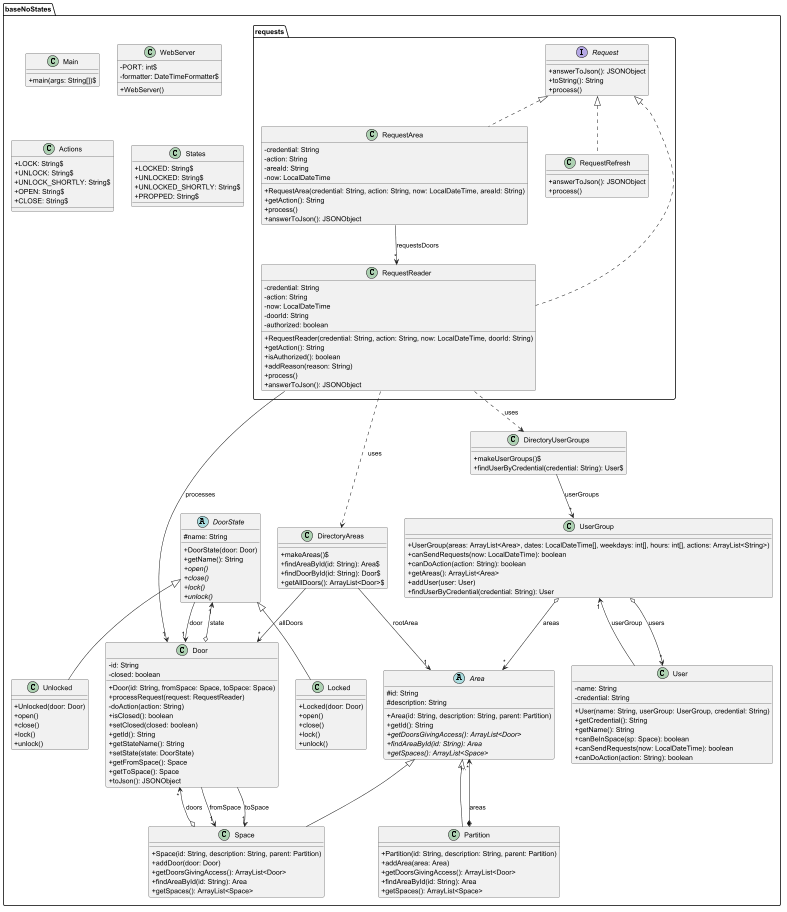

The diagram above was rendered by PlantUML. Its source (embedded in the PNG):
@startuml
skinparam classAttributeIconSize 0

package baseNoStates {

  class Main {
    + main(args: String[])$
  }

  class WebServer {
    - PORT: int$
    - formatter: DateTimeFormatter$
    + WebServer()
  }

  class Actions {
    + LOCK: String$
    + UNLOCK: String$
    + UNLOCK_SHORTLY: String$
    + OPEN: String$
    + CLOSE: String$
  }

  class States {
    + LOCKED: String$
    + UNLOCKED: String$
    + UNLOCKED_SHORTLY: String$
    + PROPPED: String$
  }

  abstract class DoorState {
    # name: String
    + DoorState(door: Door)
    + getName(): String
    {abstract} + open()
    {abstract} + close()
    {abstract} + lock()
    {abstract} + unlock()
  }

  class Unlocked extends DoorState {
    + Unlocked(door: Door)
    + open()
    + close()
    + lock()
    + unlock()
  }

  class Locked extends DoorState {
    + Locked(door: Door)
    + open()
    + close()
    + lock()
    + unlock()
  }

  class Door {
    - id: String
    - closed: boolean
    + Door(id: String, fromSpace: Space, toSpace: Space)
    + processRequest(request: RequestReader)
    - doAction(action: String)
    + isClosed(): boolean
    + setClosed(closed: boolean)
    + getId(): String
    + getStateName(): String
    + setState(state: DoorState)
    + getFromSpace(): Space
    + getToSpace(): Space
    + toJson(): JSONObject
  }

  abstract class Area {
    # id: String
    # description: String
    + Area(id: String, description: String, parent: Partition)
    + getId(): String
    {abstract} + getDoorsGivingAccess(): ArrayList<Door>
    {abstract} + findAreaById(id: String): Area
    {abstract} + getSpaces(): ArrayList<Space>
  }

  class Partition extends Area {
    + Partition(id: String, description: String, parent: Partition)
    + addArea(area: Area)
    + getDoorsGivingAccess(): ArrayList<Door>
    + findAreaById(id: String): Area
    + getSpaces(): ArrayList<Space>
  }

  class Space extends Area {
    + Space(id: String, description: String, parent: Partition)
    + addDoor(door: Door)
    + getDoorsGivingAccess(): ArrayList<Door>
    + findAreaById(id: String): Area
    + getSpaces(): ArrayList<Space>
  }

  class DirectoryAreas {
    + makeAreas()$
    + findAreaById(id: String): Area$
    + findDoorById(id: String): Door$
    + getAllDoors(): ArrayList<Door>$
  }

  class User {
    - name: String
    - credential: String
    + User(name: String, userGroup: UserGroup, credential: String)
    + getCredential(): String
    + getName(): String
    + canBeInSpace(sp: Space): boolean
    + canSendRequests(now: LocalDateTime): boolean
    + canDoAction(action: String): boolean
  }

  class UserGroup {
    + UserGroup(areas: ArrayList<Area>, dates: LocalDateTime[], weekdays: int[], hours: int[], actions: ArrayList<String>)
    + canSendRequests(now: LocalDateTime): boolean
    + canDoAction(action: String): boolean
    + getAreas(): ArrayList<Area>
    + addUser(user: User)
    + findUserByCredential(credential: String): User
  }

  class DirectoryUserGroups {
    + makeUserGroups()$
    + findUserByCredential(credential: String): User$
  }
}

package baseNoStates.requests {
  interface Request {
    + answerToJson(): JSONObject
    + toString(): String
    + process()
  }

  class RequestRefresh implements Request {
    + answerToJson(): JSONObject
    + process()
  }

  class RequestReader implements Request {
    - credential: String
    - action: String
    - now: LocalDateTime
    - doorId: String
    - authorized: boolean
    + RequestReader(credential: String, action: String, now: LocalDateTime, doorId: String)
    + getAction(): String
    + isAuthorized(): boolean
    + addReason(reason: String)
    + process()
    + answerToJson(): JSONObject
  }

  class RequestArea implements Request {
    - credential: String
    - action: String
    - areaId: String
    - now: LocalDateTime
    + RequestArea(credential: String, action: String, now: LocalDateTime, areaId: String)
    + getAction(): String
    + process()
    + answerToJson(): JSONObject
  }
}

' Relaciones del Modelo
DoorState --> "1" Door : door
Door o--> "1" DoorState : state
Door --> "1" Space : fromSpace
Door --> "1" Space : toSpace
Space o--> "*" Door : doors

Partition *--> "1..*" Area : areas

User --> "1" UserGroup : userGroup
UserGroup o--> "*" User : users
UserGroup o--> "*" Area : areas

DirectoryAreas --> "1" Area : rootArea
DirectoryAreas --> "*" Door : allDoors
DirectoryUserGroups --> "*" UserGroup : userGroups

RequestReader ..> DirectoryUserGroups : uses
RequestReader ..> DirectoryAreas : uses
RequestReader --> "1" Door : processes
RequestArea --> "*" RequestReader : requestsDoors

@enduml